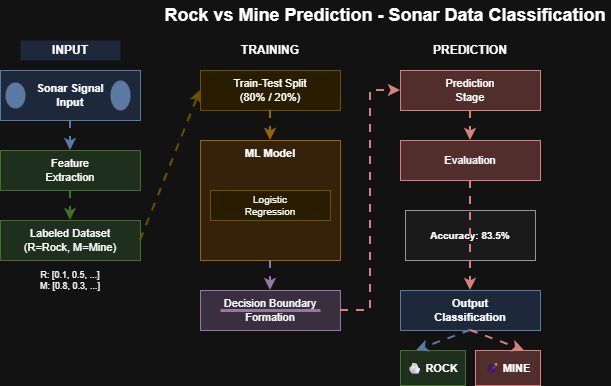

The diagram above was exported from draw.io. Its source (the exported page's mxGraphModel, read from the mxfile embedded in the PNG):
<mxGraphModel dx="693" dy="352" grid="1" gridSize="10" guides="1" tooltips="1" connect="1" arrows="1" fold="1" page="1" pageScale="1" pageWidth="850" pageHeight="1100" math="0" shadow="0">
  <root>
    <mxCell id="0" />
    <mxCell id="1" parent="0" />
    <mxCell id="title" parent="1" style="text;html=1;strokeColor=none;fillColor=none;align=center;verticalAlign=middle;whiteSpace=wrap;rounded=0;fontSize=18;fontStyle=1;" value="Rock vs Mine Prediction - Sonar Data Classification" vertex="1">
      <mxGeometry height="30" width="450" x="200" y="10" as="geometry" />
    </mxCell>
    <mxCell id="section_input" parent="1" style="text;html=1;strokeColor=none;fillColor=none;align=center;verticalAlign=middle;whiteSpace=wrap;rounded=0;fontSize=12;fontStyle=1;fillColor=#dae8fc;" value="INPUT" vertex="1">
      <mxGeometry height="20" width="100" x="60" y="50" as="geometry" />
    </mxCell>
    <mxCell id="sonar_input" parent="1" style=" rounded=1;whiteSpace=wrap;html=1;fillColor=#dae8fc;strokeColor=#6c8ebf;fontSize=11;fontStyle=1;" value="Sonar Signal&#10;Input" vertex="1">
      <mxGeometry height="50" width="140" x="40" y="80" as="geometry" />
    </mxCell>
    <mxCell id="wave3" parent="1" style="ellipse;whiteSpace=wrap;html=1;fillColor=#6c8ebf;strokeColor=none;" value="" vertex="1">
      <mxGeometry height="26" width="20" x="45" y="92" as="geometry" />
    </mxCell>
    <mxCell id="wave5" parent="1" style="ellipse;whiteSpace=wrap;html=1;fillColor=#6c8ebf;strokeColor=none;" value="" vertex="1">
      <mxGeometry height="30" width="20" x="150" y="90" as="geometry" />
    </mxCell>
    <mxCell id="feature_extract" parent="1" style=" rounded=1;whiteSpace=wrap;html=1;fillColor=#d5e8d4;strokeColor=#82b366;fontSize=11;" value="Feature&#10;Extraction" vertex="1">
      <mxGeometry height="40" width="140" x="40" y="160" as="geometry" />
    </mxCell>
    <mxCell id="dataset" parent="1" style=" rounded=1;whiteSpace=wrap;html=1;fillColor=#d5e8d4;strokeColor=#82b366;fontSize=11;" value="Labeled Dataset&#10;(R=Rock, M=Mine)" vertex="1">
      <mxGeometry height="40" width="140" x="40" y="230" as="geometry" />
    </mxCell>
    <mxCell id="data_sample" parent="1" style="text;html=1;strokeColor=none;fillColor=none;align=center;verticalAlign=middle;whiteSpace=wrap;rounded=0;fontSize=9;" value="R: [0.1, 0.5, ...]&#10;M: [0.8, 0.3, ...]" vertex="1">
      <mxGeometry height="30" width="130" x="45" y="275" as="geometry" />
    </mxCell>
    <mxCell id="section_training" parent="1" style="text;html=1;strokeColor=none;fillColor=none;align=center;verticalAlign=middle;whiteSpace=wrap;rounded=0;fontSize=12;fontStyle=1;" value="TRAINING" vertex="1">
      <mxGeometry height="20" width="100" x="260" y="50" as="geometry" />
    </mxCell>
    <mxCell id="train_test_split" parent="1" style=" rounded=1;whiteSpace=wrap;html=1;fillColor=#fff2cc;strokeColor=#d6b656;fontSize=11;" value="Train-Test Split&#10;(80% / 20%)" vertex="1">
      <mxGeometry height="40" width="140" x="240" y="80" as="geometry" />
    </mxCell>
    <mxCell id="model_box" parent="1" style=" rounded=1;whiteSpace=wrap;html=1;fillColor=#ffe6cc;strokeColor=#d79b00;verticalAlign=top;fontSize=11;fontStyle=1;" value="ML Model" vertex="1">
      <mxGeometry height="120" width="140" x="240" y="150" as="geometry" />
    </mxCell>
    <mxCell id="logistic" parent="1" style=" rounded=1;whiteSpace=wrap;html=1;fillColor=#fff2cc;strokeColor=#d6b656;fontSize=10;" value="Logistic&#10;Regression" vertex="1">
      <mxGeometry height="30" width="120" x="250" y="200" as="geometry" />
    </mxCell>
    <mxCell id="decision_boundary" parent="1" style=" rounded=1;whiteSpace=wrap;html=1;fillColor=#e1d5e7;strokeColor=#9673a6;fontSize=11;" value="Decision Boundary&#10;Formation" vertex="1">
      <mxGeometry height="40" width="140" x="240" y="300" as="geometry" />
    </mxCell>
    <mxCell id="boundary_line" parent="1" style="line;strokeWidth=3;strokeColor=#9673a6;html=1;" value="" vertex="1">
      <mxGeometry height="10" width="100" x="260" y="315" as="geometry" />
    </mxCell>
    <mxCell id="section_prediction" parent="1" style="text;html=1;strokeColor=none;fillColor=none;align=center;verticalAlign=middle;whiteSpace=wrap;rounded=0;fontSize=12;fontStyle=1;" value="PREDICTION" vertex="1">
      <mxGeometry height="20" width="100" x="460" y="50" as="geometry" />
    </mxCell>
    <mxCell id="prediction_stage" parent="1" style=" rounded=1;whiteSpace=wrap;html=1;fillColor=#f8cecc;strokeColor=#b85450;fontSize=11;" value="Prediction&#10;Stage" vertex="1">
      <mxGeometry height="40" width="140" x="440" y="80" as="geometry" />
    </mxCell>
    <mxCell id="evaluation" parent="1" style=" rounded=1;whiteSpace=wrap;html=1;fillColor=#f8cecc;strokeColor=#b85450;fontSize=11;" value="Evaluation" vertex="1">
      <mxGeometry height="40" width="140" x="440" y="150" as="geometry" />
    </mxCell>
    <mxCell id="confusion" parent="1" style=" rounded=1;whiteSpace=wrap;html=1;fillColor=#f5f5f5;strokeColor=#666666;fontSize=9;" value="&lt;span style=&quot;font-size: 10px; font-weight: 700;&quot;&gt;Accuracy: 83.5%&lt;/span&gt;" vertex="1">
      <mxGeometry height="50" width="130" x="445" y="220" as="geometry" />
    </mxCell>
    <mxCell id="output" parent="1" style=" rounded=1;whiteSpace=wrap;html=1;fillColor=#dae8fc;strokeColor=#6c8ebf;fontSize=11;fontStyle=1;" value="Output&#10;Classification" vertex="1">
      <mxGeometry height="40" width="140" x="440" y="300" as="geometry" />
    </mxCell>
    <mxCell id="rock_output" parent="1" style=" rounded=1;whiteSpace=wrap;html=1;fillColor=#d5e8d4;strokeColor=#82b366;fontSize=11;fontStyle=1;" value="🪨 ROCK" vertex="1">
      <mxGeometry height="35" width="65" x="440" y="360" as="geometry" />
    </mxCell>
    <mxCell id="mine_output" parent="1" style=" rounded=1;whiteSpace=wrap;html=1;fillColor=#f8cecc;strokeColor=#b85450;fontSize=11;fontStyle=1;" value="💣 MINE" vertex="1">
      <mxGeometry height="35" width="65" x="515" y="360" as="geometry" />
    </mxCell>
    <mxCell id="conn1" edge="1" parent="1" source="sonar_input" style=" edgeStyle=orthogonalEdgeStyle;rounded=0;orthogonalLoop=1;jettySize=auto;html=1;exitX=0.5;exitY=1;exitDx=0;exitDy=0;entryX=0.5;entryY=0;entryDx=0;entryDy=0;strokeWidth=2;strokeColor=#6c8ebf;flowAnimation=1;" target="feature_extract">
      <mxGeometry relative="1" as="geometry" />
    </mxCell>
    <mxCell id="conn2" edge="1" parent="1" source="feature_extract" style=" edgeStyle=orthogonalEdgeStyle;rounded=0;orthogonalLoop=1;jettySize=auto;html=1;exitX=0.5;exitY=1;exitDx=0;exitDy=0;entryX=0.5;entryY=0;entryDx=0;entryDy=0;strokeWidth=2;strokeColor=#82b366;flowAnimation=1;" target="dataset">
      <mxGeometry relative="1" as="geometry" />
    </mxCell>
    <mxCell id="conn3" edge="1" parent="1" source="dataset" style=" edgeStyle=orthogonalEdgeStyle;rounded=0;orthogonalLoop=1;jettySize=auto;html=1;exitX=1;exitY=0.5;exitDx=0;exitDy=0;entryX=0;entryY=0.5;entryDx=0;entryDy=0;strokeWidth=2;strokeColor=#d6b656;flowAnimation=1;" target="train_test_split">
      <mxGeometry relative="1" as="geometry" />
    </mxCell>
    <mxCell id="conn4" edge="1" parent="1" source="train_test_split" style=" edgeStyle=orthogonalEdgeStyle;rounded=0;orthogonalLoop=1;jettySize=auto;html=1;exitX=0.5;exitY=1;exitDx=0;exitDy=0;entryX=0.5;entryY=0;entryDx=0;entryDy=0;strokeWidth=2;strokeColor=#d79b00;flowAnimation=1;" target="model_box">
      <mxGeometry relative="1" as="geometry" />
    </mxCell>
    <mxCell id="conn5" edge="1" parent="1" source="model_box" style=" edgeStyle=orthogonalEdgeStyle;rounded=0;orthogonalLoop=1;jettySize=auto;html=1;exitX=0.5;exitY=1;exitDx=0;exitDy=0;entryX=0.5;entryY=0;entryDx=0;entryDy=0;strokeWidth=2;strokeColor=#9673a6;flowAnimation=1;" target="decision_boundary">
      <mxGeometry relative="1" as="geometry" />
    </mxCell>
    <mxCell id="conn6" edge="1" parent="1" source="decision_boundary" style=" edgeStyle=orthogonalEdgeStyle;rounded=0;orthogonalLoop=1;jettySize=auto;html=1;exitX=1;exitY=0.5;exitDx=0;exitDy=0;entryX=0;entryY=0.5;entryDx=0;entryDy=0;strokeWidth=2;strokeColor=#b85450;flowAnimation=1;" target="prediction_stage">
      <mxGeometry relative="1" as="geometry">
        <Array as="points">
          <mxPoint x="410" y="320" />
          <mxPoint x="410" y="100" />
        </Array>
      </mxGeometry>
    </mxCell>
    <mxCell id="conn7" edge="1" parent="1" source="prediction_stage" style=" edgeStyle=orthogonalEdgeStyle;rounded=0;orthogonalLoop=1;jettySize=auto;html=1;exitX=0.5;exitY=1;exitDx=0;exitDy=0;entryX=0.5;entryY=0;entryDx=0;entryDy=0;strokeWidth=2;strokeColor=#b85450;flowAnimation=1;" target="evaluation">
      <mxGeometry relative="1" as="geometry" />
    </mxCell>
    <mxCell id="conn8" edge="1" parent="1" source="evaluation" style=" edgeStyle=orthogonalEdgeStyle;rounded=0;orthogonalLoop=1;jettySize=auto;html=1;exitX=0.5;exitY=1;exitDx=0;exitDy=0;entryX=0.5;entryY=0;entryDx=0;entryDy=0;strokeWidth=2;strokeColor=#b85450;flowAnimation=1;" target="output">
      <mxGeometry relative="1" as="geometry" />
    </mxCell>
    <mxCell id="conn9" edge="1" parent="1" source="output" style=" edgeStyle=orthogonalEdgeStyle;rounded=0;orthogonalLoop=1;jettySize=auto;html=1;exitX=0.5;exitY=1;exitDx=0;exitDy=0;entryX=0.25;entryY=0;entryDx=0;entryDy=0;strokeWidth=2;strokeColor=#6c8ebf;flowAnimation=1;" target="rock_output">
      <mxGeometry relative="1" as="geometry" />
    </mxCell>
    <mxCell id="conn10" d="1" edge="1" parent="1" source="output" style=" edgeStyle=orthogonalEdgeStyle;rounded=0;orthogonalLoop=1;jettySize=auto;html=1;exitX=0.5;exitY=1;exitDx=0;exitDy=0;entryX=0.75;entryY=0;entryDx=0;entryDy=0;strokeWidth=2;strokeColor=#b85450;flowAnimation=1;" target="mine_output">
      <mxGeometry relative="1" as="geometry" />
    </mxCell>
    <mxCell id="arrow1" edge="1" parent="1" source="dataset" style=" edgeStyle=orthogonalEdgeStyle;rounded=0;orthogonalLoop=1;jettySize=auto;html=1;exitX=1;exitY=0.5;exitDx=0;exitDy=0;entryX=0;entryY=0.5;entryDx=0;entryDy=0;strokeWidth=2;strokeColor=#82b366;flowAnimation=1;dashed=1;">
      <mxGeometry relative="1" as="geometry">
        <Array as="points">
          <mxPoint x="200" y="250" />
        </Array>
      </mxGeometry>
    </mxCell>
  </root>
</mxGraphModel>